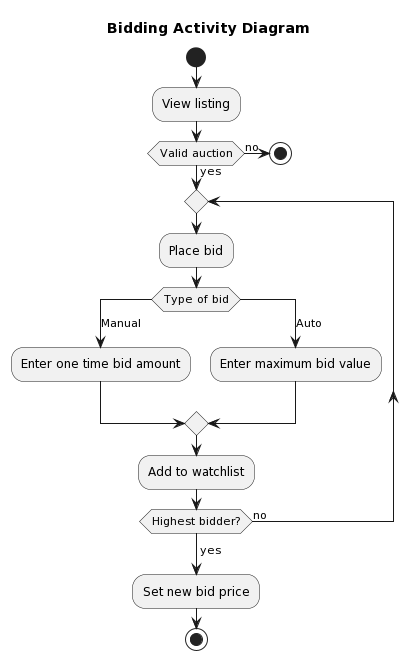

The diagram above was rendered by PlantUML. Its source (embedded in the PNG):
@startuml
title Bidding Activity Diagram

start
:View listing;
if (Valid auction) then (yes)
    repeat
        :Place bid;
        switch (Type of bid)
        case (Manual)
            :Enter one time bid amount;
        case (Auto)
            :Enter maximum bid value;
        endswitch
        :Add to watchlist;
    repeat while (Highest bidder?) is (no)
    -> yes;
    :Set new bid price;
    
else (no)
    stop
endif
stop
@enduml